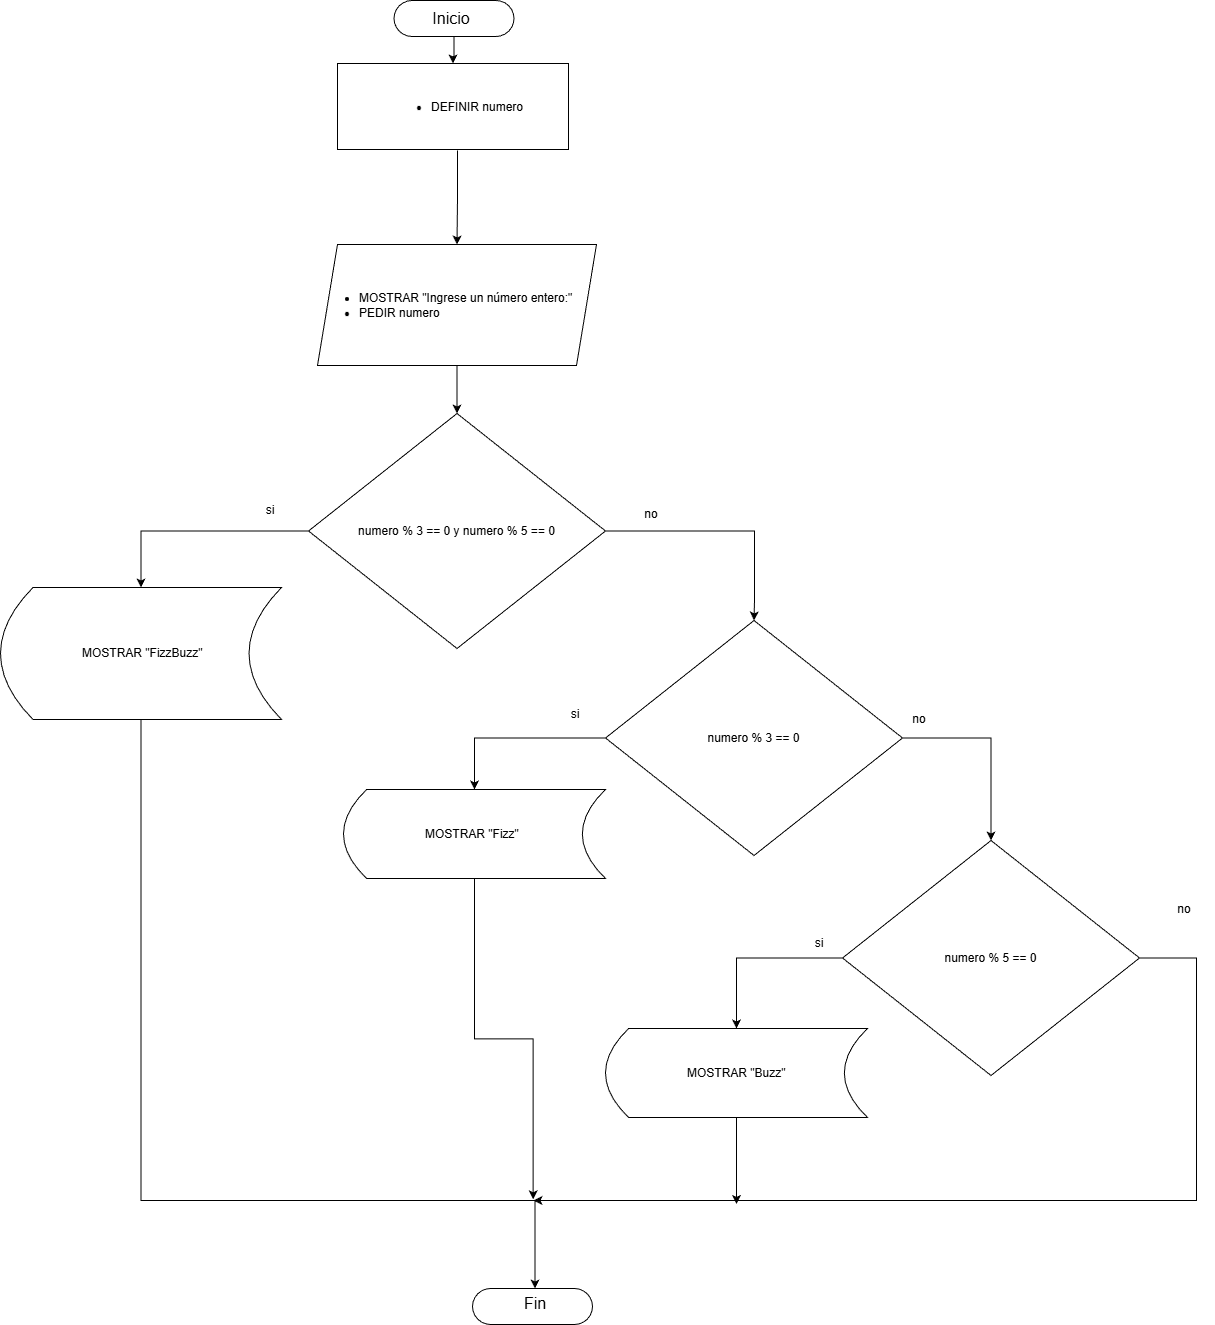

The diagram above was exported from draw.io. Its source (the exported page's mxGraphModel, read from the mxfile embedded in the PNG):
<mxGraphModel dx="1903" dy="1106" grid="0" gridSize="10" guides="1" tooltips="1" connect="1" arrows="1" fold="1" page="1" pageScale="1" pageWidth="1100" pageHeight="850" math="0" shadow="0">
  <root>
    <mxCell id="0" />
    <mxCell id="1" parent="0" />
    <mxCell id="6Ekk9RPYSoS__Wg6s5y8-23" edge="1" parent="1" source="6Ekk9RPYSoS__Wg6s5y8-2" style="edgeStyle=orthogonalEdgeStyle;rounded=0;orthogonalLoop=1;jettySize=auto;html=1;entryX=0.5;entryY=0;entryDx=0;entryDy=0;" target="6Ekk9RPYSoS__Wg6s5y8-5">
      <mxGeometry relative="1" as="geometry" />
    </mxCell>
    <mxCell id="6Ekk9RPYSoS__Wg6s5y8-2" parent="1" style="shape=parallelogram;perimeter=parallelogramPerimeter;whiteSpace=wrap;html=1;fixedSize=1;fontSize=12;align=left;" value="&lt;ul&gt;&lt;li&gt;MOSTRAR &quot;Ingrese un número entero:&quot;&amp;nbsp;&lt;/li&gt;&lt;li&gt;PEDIR numero&lt;/li&gt;&lt;/ul&gt;" vertex="1">
      <mxGeometry height="121" width="279" x="427" y="254" as="geometry" />
    </mxCell>
    <mxCell id="6Ekk9RPYSoS__Wg6s5y8-3" edge="1" parent="1" source="6Ekk9RPYSoS__Wg6s5y8-5" style="edgeStyle=orthogonalEdgeStyle;rounded=0;orthogonalLoop=1;jettySize=auto;html=1;entryX=0.5;entryY=0;entryDx=0;entryDy=0;" target="6Ekk9RPYSoS__Wg6s5y8-22">
      <mxGeometry relative="1" as="geometry" />
    </mxCell>
    <mxCell id="6Ekk9RPYSoS__Wg6s5y8-4" edge="1" parent="1" source="6Ekk9RPYSoS__Wg6s5y8-5" style="edgeStyle=orthogonalEdgeStyle;rounded=0;orthogonalLoop=1;jettySize=auto;html=1;entryX=0.5;entryY=0;entryDx=0;entryDy=0;" target="6Ekk9RPYSoS__Wg6s5y8-24">
      <mxGeometry relative="1" as="geometry">
        <Array as="points">
          <mxPoint x="864" y="541" />
          <mxPoint x="864" y="610" />
          <mxPoint x="864" y="610" />
        </Array>
        <mxPoint x="862.5" y="620" as="targetPoint" />
      </mxGeometry>
    </mxCell>
    <mxCell id="6Ekk9RPYSoS__Wg6s5y8-5" parent="1" style="rhombus;whiteSpace=wrap;html=1;fontSize=12;" value="numero % 3 == 0 y numero % 5 == 0" vertex="1">
      <mxGeometry height="235" width="297" x="418" y="423" as="geometry" />
    </mxCell>
    <mxCell id="6Ekk9RPYSoS__Wg6s5y8-6" parent="1" style="rounded=0;whiteSpace=wrap;html=1;" value="" vertex="1">
      <mxGeometry height="86" width="231" x="447" y="73" as="geometry" />
    </mxCell>
    <mxCell id="6Ekk9RPYSoS__Wg6s5y8-7" edge="1" parent="1" source="6Ekk9RPYSoS__Wg6s5y8-8" style="edgeStyle=orthogonalEdgeStyle;rounded=0;orthogonalLoop=1;jettySize=auto;html=1;" target="6Ekk9RPYSoS__Wg6s5y8-6" value="">
      <mxGeometry relative="1" as="geometry" />
    </mxCell>
    <mxCell id="6Ekk9RPYSoS__Wg6s5y8-8" parent="1" style="rounded=1;whiteSpace=wrap;html=1;arcSize=50;" value="" vertex="1">
      <mxGeometry height="36" width="120" x="503.5" y="10" as="geometry" />
    </mxCell>
    <mxCell id="6Ekk9RPYSoS__Wg6s5y8-9" parent="1" style="rounded=1;whiteSpace=wrap;html=1;arcSize=50;" value="" vertex="1">
      <mxGeometry height="36" width="120" x="582" y="1298" as="geometry" />
    </mxCell>
    <mxCell id="6Ekk9RPYSoS__Wg6s5y8-10" parent="1" style="text;html=1;whiteSpace=wrap;strokeColor=none;fillColor=none;align=center;verticalAlign=middle;rounded=0;fontSize=16;" value="Inicio" vertex="1">
      <mxGeometry height="30" width="60" x="530.5" y="13" as="geometry" />
    </mxCell>
    <mxCell id="6Ekk9RPYSoS__Wg6s5y8-11" parent="1" style="text;html=1;whiteSpace=wrap;strokeColor=none;fillColor=none;align=center;verticalAlign=middle;rounded=0;fontSize=16;" value="Fin" vertex="1">
      <mxGeometry height="30" width="60" x="614.5" y="1298" as="geometry" />
    </mxCell>
    <mxCell id="6Ekk9RPYSoS__Wg6s5y8-12" edge="1" parent="1" source="6Ekk9RPYSoS__Wg6s5y8-13" style="edgeStyle=orthogonalEdgeStyle;rounded=0;orthogonalLoop=1;jettySize=auto;html=1;" target="6Ekk9RPYSoS__Wg6s5y8-2" value="">
      <mxGeometry relative="1" as="geometry" />
    </mxCell>
    <mxCell id="6Ekk9RPYSoS__Wg6s5y8-13" parent="1" style="text;html=1;whiteSpace=wrap;strokeColor=none;fillColor=none;align=center;verticalAlign=middle;rounded=0;fontSize=12;" value="&lt;div style=&quot;text-align: left;&quot;&gt;&lt;ul&gt;&lt;li&gt;DEFINIR numero&lt;/li&gt;&lt;/ul&gt;&lt;/div&gt;" vertex="1">
      <mxGeometry height="87" width="232" x="451" y="73" as="geometry" />
    </mxCell>
    <mxCell id="6Ekk9RPYSoS__Wg6s5y8-16" parent="1" style="text;html=1;whiteSpace=wrap;strokeColor=none;fillColor=none;align=center;verticalAlign=middle;rounded=0;" value="si" vertex="1">
      <mxGeometry height="30" width="60" x="350" y="505" as="geometry" />
    </mxCell>
    <mxCell id="6Ekk9RPYSoS__Wg6s5y8-17" parent="1" style="text;html=1;whiteSpace=wrap;strokeColor=none;fillColor=none;align=center;verticalAlign=middle;rounded=0;" value="no" vertex="1">
      <mxGeometry height="30" width="60" x="731" y="509" as="geometry" />
    </mxCell>
    <mxCell id="6Ekk9RPYSoS__Wg6s5y8-51" edge="1" parent="1" source="6Ekk9RPYSoS__Wg6s5y8-22" style="edgeStyle=orthogonalEdgeStyle;rounded=0;orthogonalLoop=1;jettySize=auto;html=1;entryX=0.5;entryY=0;entryDx=0;entryDy=0;exitX=0.5;exitY=1;exitDx=0;exitDy=0;" target="6Ekk9RPYSoS__Wg6s5y8-11">
      <mxGeometry relative="1" as="geometry">
        <Array as="points">
          <mxPoint x="250" y="1210" />
          <mxPoint x="644" y="1210" />
        </Array>
      </mxGeometry>
    </mxCell>
    <mxCell id="6Ekk9RPYSoS__Wg6s5y8-22" parent="1" style="shape=dataStorage;whiteSpace=wrap;html=1;fixedSize=1;size=32.47357177734381;align=left;fontSize=12;" value="&lt;blockquote style=&quot;margin: 0 0 0 40px; border: none; padding: 0px;&quot;&gt;&lt;blockquote style=&quot;margin: 0 0 0 40px; border: none; padding: 0px;&quot;&gt;MOSTRAR &quot;FizzBuzz&quot;&lt;/blockquote&gt;&lt;/blockquote&gt;" vertex="1">
      <mxGeometry height="132" width="281" x="110" y="597" as="geometry" />
    </mxCell>
    <mxCell id="6Ekk9RPYSoS__Wg6s5y8-27" edge="1" parent="1" source="6Ekk9RPYSoS__Wg6s5y8-24" style="edgeStyle=orthogonalEdgeStyle;rounded=0;orthogonalLoop=1;jettySize=auto;html=1;entryX=0.5;entryY=0;entryDx=0;entryDy=0;" target="6Ekk9RPYSoS__Wg6s5y8-25">
      <mxGeometry relative="1" as="geometry">
        <Array as="points">
          <mxPoint x="584" y="748" />
        </Array>
      </mxGeometry>
    </mxCell>
    <mxCell id="6Ekk9RPYSoS__Wg6s5y8-44" edge="1" parent="1" source="6Ekk9RPYSoS__Wg6s5y8-24" style="edgeStyle=orthogonalEdgeStyle;rounded=0;orthogonalLoop=1;jettySize=auto;html=1;entryX=0.5;entryY=0;entryDx=0;entryDy=0;" target="6Ekk9RPYSoS__Wg6s5y8-43">
      <mxGeometry relative="1" as="geometry">
        <Array as="points">
          <mxPoint x="1101" y="748" />
        </Array>
      </mxGeometry>
    </mxCell>
    <mxCell id="6Ekk9RPYSoS__Wg6s5y8-24" parent="1" style="rhombus;whiteSpace=wrap;html=1;fontSize=12;" value="numero % 3 == 0" vertex="1">
      <mxGeometry height="235" width="297" x="715" y="630" as="geometry" />
    </mxCell>
    <mxCell id="6Ekk9RPYSoS__Wg6s5y8-52" edge="1" parent="1" source="6Ekk9RPYSoS__Wg6s5y8-25" style="edgeStyle=orthogonalEdgeStyle;rounded=0;orthogonalLoop=1;jettySize=auto;html=1;">
      <mxGeometry relative="1" as="geometry">
        <mxPoint x="642.6476847330728" y="1208.7840067545571" as="targetPoint" />
      </mxGeometry>
    </mxCell>
    <mxCell id="6Ekk9RPYSoS__Wg6s5y8-25" parent="1" style="shape=dataStorage;whiteSpace=wrap;html=1;fixedSize=1;size=23.140238444010606;align=left;fontSize=12;" value="&lt;blockquote style=&quot;margin: 0 0 0 40px; border: none; padding: 0px;&quot;&gt;&lt;blockquote style=&quot;margin: 0 0 0 40px; border: none; padding: 0px;&quot;&gt;MOSTRAR &quot;Fizz&quot;&lt;/blockquote&gt;&lt;/blockquote&gt;" vertex="1">
      <mxGeometry height="89" width="262" x="453" y="799" as="geometry" />
    </mxCell>
    <mxCell id="6Ekk9RPYSoS__Wg6s5y8-33" parent="1" style="text;html=1;whiteSpace=wrap;strokeColor=none;fillColor=none;align=center;verticalAlign=middle;rounded=0;" value="si" vertex="1">
      <mxGeometry height="30" width="60" x="655" y="709" as="geometry" />
    </mxCell>
    <mxCell id="6Ekk9RPYSoS__Wg6s5y8-34" parent="1" style="text;html=1;whiteSpace=wrap;strokeColor=none;fillColor=none;align=center;verticalAlign=middle;rounded=0;" value="no" vertex="1">
      <mxGeometry height="30" width="60" x="999" y="714" as="geometry" />
    </mxCell>
    <mxCell id="6Ekk9RPYSoS__Wg6s5y8-46" edge="1" parent="1" source="6Ekk9RPYSoS__Wg6s5y8-43" style="edgeStyle=orthogonalEdgeStyle;rounded=0;orthogonalLoop=1;jettySize=auto;html=1;entryX=0.5;entryY=0;entryDx=0;entryDy=0;" target="6Ekk9RPYSoS__Wg6s5y8-45">
      <mxGeometry relative="1" as="geometry">
        <Array as="points">
          <mxPoint x="846" y="968" />
        </Array>
      </mxGeometry>
    </mxCell>
    <mxCell id="6Ekk9RPYSoS__Wg6s5y8-53" edge="1" parent="1" source="6Ekk9RPYSoS__Wg6s5y8-43" style="edgeStyle=orthogonalEdgeStyle;rounded=0;orthogonalLoop=1;jettySize=auto;html=1;">
      <mxGeometry relative="1" as="geometry">
        <Array as="points">
          <mxPoint x="1306" y="967" />
          <mxPoint x="1306" y="1210" />
        </Array>
        <mxPoint x="643" y="1210" as="targetPoint" />
      </mxGeometry>
    </mxCell>
    <mxCell id="6Ekk9RPYSoS__Wg6s5y8-43" parent="1" style="rhombus;whiteSpace=wrap;html=1;fontSize=12;" value="numero % 5 == 0" vertex="1">
      <mxGeometry height="235" width="297" x="952" y="850" as="geometry" />
    </mxCell>
    <mxCell id="6Ekk9RPYSoS__Wg6s5y8-54" edge="1" parent="1" source="6Ekk9RPYSoS__Wg6s5y8-45" style="edgeStyle=orthogonalEdgeStyle;rounded=0;orthogonalLoop=1;jettySize=auto;html=1;">
      <mxGeometry relative="1" as="geometry">
        <mxPoint x="846" y="1213.4710482083833" as="targetPoint" />
      </mxGeometry>
    </mxCell>
    <mxCell id="6Ekk9RPYSoS__Wg6s5y8-45" parent="1" style="shape=dataStorage;whiteSpace=wrap;html=1;fixedSize=1;size=23.140238444010606;align=left;fontSize=12;" value="&lt;blockquote style=&quot;margin: 0 0 0 40px; border: none; padding: 0px;&quot;&gt;&lt;blockquote style=&quot;margin: 0 0 0 40px; border: none; padding: 0px;&quot;&gt;MOSTRAR &quot;Buzz&quot; &lt;/blockquote&gt;&lt;/blockquote&gt;" vertex="1">
      <mxGeometry height="89" width="262" x="715" y="1038" as="geometry" />
    </mxCell>
    <mxCell id="6Ekk9RPYSoS__Wg6s5y8-48" parent="1" style="text;html=1;whiteSpace=wrap;strokeColor=none;fillColor=none;align=center;verticalAlign=middle;rounded=0;" value="si" vertex="1">
      <mxGeometry height="30" width="60" x="898.5" y="938" as="geometry" />
    </mxCell>
    <mxCell id="6Ekk9RPYSoS__Wg6s5y8-49" parent="1" style="text;html=1;whiteSpace=wrap;strokeColor=none;fillColor=none;align=center;verticalAlign=middle;rounded=0;" value="no" vertex="1">
      <mxGeometry height="30" width="60" x="1264" y="904" as="geometry" />
    </mxCell>
  </root>
</mxGraphModel>